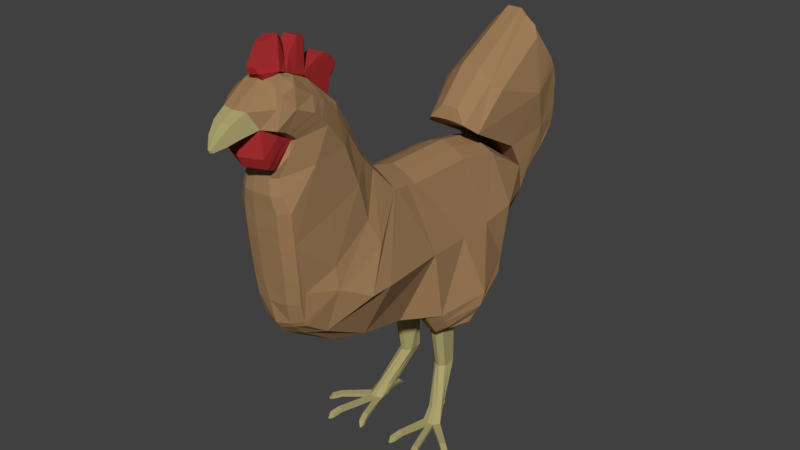 # Source: chicken_model_brown_FIXED.blend  (saved by Blender 2.79.0; exported with 4.5.12 LTS)
import bpy
from mathutils import Matrix  # noqa: F401  (used for matrix-valued properties, if any)

bpy.ops.wm.read_factory_settings(use_empty=True)
scene = bpy.context.scene
scene.name = 'Scene'

# ---- collections
col_collection_1 = bpy.data.collections.new('Collection 1'); scene.collection.children.link(col_collection_1)

# ---- materials (node trees are filled in below, after node groups)
mat_material_001 = bpy.data.materials.new('Material.001')
mat_material_001.alpha_threshold = 0.0
mat_material_001.use_transparent_shadow = False
mat_material_001.diffuse_color = (0.3428, 0.2032, 0.0975, 1.0)
mat_material_001.roughness = 0.5
mat_beak_and_legs = bpy.data.materials.new('beak and legs')
mat_beak_and_legs.alpha_threshold = 0.0
mat_beak_and_legs.use_transparent_shadow = False
mat_beak_and_legs.diffuse_color = (0.4116, 0.3663, 0.1611, 1.0)
mat_beak_and_legs.roughness = 0.5
mat_red_001 = bpy.data.materials.new('red.001')
mat_red_001.alpha_threshold = 0.0
mat_red_001.use_transparent_shadow = False
mat_red_001.diffuse_color = (0.3763, 0.02719, 0.02811, 1.0)
mat_red_001.roughness = 0.5

# ---- material node trees

# ---- world
world_world = bpy.data.worlds.new('World'); scene.world = world_world
world_world.color = (0.05088, 0.05088, 0.05088)
world_world.use_sun_shadow = False
world_world.sun_shadow_jitter_overblur = 0.0
world_world.cycles.sampling_method = 'MANUAL'

# ---- meshes
me_plane = bpy.data.meshes.new('Plane')
me_plane.from_pydata([(-2.992, -3.609, 1.764), (-2.609, -1.797, 1.625), (2.209, -10.62, 0.02192), (-2.608, 2.465, 1.628), (-2.151, 4.888, 1.786), (-4.227, -10.74, 1.574), (-2.751, -2.378, 1.634), (5.496, -1.455, 1.502), (-4.192, 2.988, 1.109), (-0.4643, 7.611, 1.824), (-6.197, 5.161, 1.297), (-7.581, 9.999, -0.05092), (-6.38, 10.67, 1.459), (-3.338, 11.39, 0.7664), (-3.338, 11.42, -0.05093), (-1.234, 10.24, 1.485), (0.4461, 8.662, 1.342), (-0.3875, 9.485, 1.434), (-0.3875, 9.659, 0.754), (0.4461, 8.835, 0.7305), (-2.094, 10.92, 1.483), (-2.094, 11.09, 0.7599), (-1.234, 10.41, 0.7616), (-3.338, 11.22, 1.479), (-4.966, 11.15, 1.472), (-4.966, 11.32, 0.7745), (-7.581, 9.801, 1.374), (-7.581, 9.975, 0.7412), (-6.38, 10.85, 0.7721), (-8.419, 9.432, 0.705), (-8.656, 9.325, 0.705), (-8.419, 9.363, 0.9951), (-6.38, 10.78, 1.115), (-7.581, 9.907, 1.059), (-6.98, 10.41, 0.7642), (-6.98, 10.24, 1.434), (-1.664, 10.2, 1.872), (-8.656, 9.349, 0.4155), (-6.98, 10.44, 0.429), (-4.152, 11.38, 0.4267), (-4.152, 10.8, 1.871), (1.11, 7.935, 1.748), (-4.975, 3.198, -0.5541), (-6.837, 5.115, -0.6467), (-9.278, 9.135, -0.5173), (-8.181, 9.47, 1.006), (-2.992, -3.609, -1.869), (1.355, -6.784, -3.123), (-2.609, -1.792, -1.675), (1.315, 1.007, -2.906), (-2.608, 2.465, -1.677), (-2.151, 4.888, -1.844), (1.168, 3.098, -2.906), (1.11, 7.935, -1.85), (0.5825, -8.062, -2.69), (3.033, -8.688, -1.695), (-6.298, -9.287, -1.94), (-2.935, -3.311, -1.827), (1.326, -5.478, -3.158), (1.315, -1.504, -2.906), (-2.751, -2.372, -1.692), (5.294, -1.012, -2.69), (0.8702, 5.301, -2.906), (2.351, 6.882, -1.753), (4.418, -6.014, -1.818), (3.823, 4.612, -2.915), (5.162, -2.971, -1.675), (-0.4623, 7.611, -1.925), (4.768, 1.781, -3.539), (-5.279, -5.624, -1.576), (-3.505, -8.349, -1.947), (-0.6106, -8.132, -2.473), (-4.475, -4.855, -1.488), (0.353, -9.725, -1.98), (2.0, -9.975, -1.498), (-7.076, -6.778, -1.63), (-0.8286, -5.563, -2.632), (-4.364, -6.577, -2.118), (-2.257, -5.965, -2.14), (-6.696, -7.476, -2.118), (-5.913, -10.84, -1.145), (-2.541, -10.62, -1.675), (7.283, 0.4247, -1.697), (7.259, 0.9196, -1.697), (7.221, 1.449, -1.697), (-7.711, -10.04, -1.586), (-8.137, -7.397, -1.6), (-8.082, -8.593, -2.118), (-8.216, -10.7, -1.539), (-8.909, -9.397, -2.118), (-9.049, -8.239, -1.608), (-8.447, -11.24, -1.551), (-9.308, -10.41, -1.824), (-1.966, 6.758, -1.884), (-2.524, 9.321, -2.157), (-0.8043, 9.517, -1.911), (-3.645, 3.625, -1.731), (-4.787, 8.589, -2.385), (-5.74, 5.44, -1.955), (-5.779, 10.57, -1.982), (-7.862, 8.984, -1.761), (-5.779, 11.15, -0.534), (-2.524, 10.7, -1.985), (-8.181, 9.563, -0.5183), (-2.524, 11.28, -0.5035), (-0.8043, 10.1, -0.5016), (0.8629, 8.448, -0.5363), (-5.779, 11.05, 1.123), (-6.98, 9.857, 1.798), (-8.894, 9.218, -0.2278), (0.02931, 8.693, -1.795), (-6.98, 9.857, -1.9), (-5.779, 11.05, -1.225), (-8.181, 9.47, -1.108), (0.02931, 8.693, 1.693), (0.8629, 8.448, 0.4345), (-4.152, 10.8, -1.973), (-1.664, 10.2, -1.974), (-8.894, 9.218, -0.8068), (-2.524, 11.18, -1.222), (-0.8043, 10.1, 0.3998), (1.168, 3.098, 2.804), (-2.524, 11.28, 0.4016), (-4.152, 11.38, -0.5286), (-6.98, 10.44, -0.5308), (-8.656, 9.349, -0.5173), (-0.8043, 10.0, -1.217), (0.8629, 8.355, -1.157), (-8.181, 9.563, 0.4165), (-6.837, 5.115, 0.5448), (0.02931, 9.272, -0.5156), (-1.664, 10.77, -0.496), (-2.524, 10.7, 1.883), (-5.779, 11.15, 0.4321), (0.02931, 9.179, -1.174), (-1.664, 10.68, -1.23), (-7.862, 8.984, 1.659), (-4.152, 11.29, -1.223), (-5.779, 10.57, 1.881), (-6.98, 10.34, -1.202), (-5.74, 5.44, 1.853), (-4.787, 8.589, 2.283), (-2.524, 11.28, -0.05093), (-0.3875, 9.105, -1.859), (-7.581, 9.421, -1.804), (-5.779, 10.95, -1.575), (-8.181, 9.365, -1.404), (-3.655, 3.625, 1.629), (-0.8043, 9.517, 1.809), (-4.966, 10.77, -1.99), (-2.094, 10.54, -1.977), (-2.524, 11.08, -1.584), (-2.524, 9.321, 2.055), (-2.094, 11.11, -0.05093), (-1.973, 6.758, 1.782), (-3.338, 11.42, -0.5141), (-7.581, 9.999, -0.5247), (-8.894, 9.242, -0.5173), (-0.8043, 9.897, -1.566), (0.8629, 8.25, -1.473), (-9.327, -10.38, 1.859), (-4.978, 3.198, 0.4523), (-0.3875, 9.684, -0.5086), (-2.094, 11.11, -0.5005), (-8.447, -11.24, 1.477), (-9.55, -9.001, 1.504), (-1.664, 10.77, -0.05093), (0.4461, 8.281, -1.777), (-6.38, 10.29, -1.952), (-5.779, 11.12, -0.8779), (-8.181, 9.538, -0.8128), (-9.049, -8.239, 1.507), (-8.909, -9.397, 2.016), (-3.338, 10.84, -1.988), (-1.234, 9.856, -1.949), (-8.419, 9.258, -1.388), (-2.524, 11.25, -0.8618), (-8.216, -10.7, 1.489), (1.315, 1.007, 2.804), (-8.082, -8.593, 2.016), (-4.966, 11.35, -0.5335), (-6.38, 10.87, -0.5329), (-8.419, 9.456, -0.5173), (-0.8043, 10.07, -0.8609), (0.8629, 8.424, -0.8458), (-8.137, -7.397, 1.498), (0.4461, 8.86, -0.5194), (-1.234, 10.44, -0.4964), (-7.711, -10.04, 1.485), (-2.541, -10.62, 1.574), (-5.913, -10.84, 1.002), (-6.696, -7.476, 2.016), (-2.257, -5.966, 2.038), (0.02931, 9.073, -1.493), (0.02931, 9.247, -0.8467), (-0.3875, 9.591, -1.199), (0.4461, 8.767, -1.141), (-1.664, 10.58, -1.593), (-1.664, 10.75, -0.8637), (-2.094, 11.02, -1.223), (-1.234, 10.34, -1.228), (-1.234, 10.44, -0.05093), (1.355, -6.784, 3.022), (-9.278, 9.135, 0.4155), (-4.364, -6.577, 2.016), (-0.8285, -5.563, 2.53), (-7.076, -6.778, 1.528), (2.0, -9.975, 1.396), (-3.338, 11.33, -1.224), (-4.966, 11.25, -1.223), (-4.152, 11.18, -1.572), (-4.152, 11.36, -0.8745), (0.353, -9.972, 1.495), (-4.475, -4.855, 1.386), (-0.6106, -8.379, 1.987), (-3.505, -8.349, 1.845), (-6.98, 10.24, -1.536), (-6.98, 10.41, -0.8661), (-7.581, 9.907, -1.161), (-6.38, 10.78, -1.217), (-8.419, 9.363, -1.097), (-8.656, 9.325, -0.8068), (-8.419, 9.432, -0.8069), (-6.38, 10.85, -0.8739), (-7.581, 9.975, -0.843), (-7.581, 9.801, -1.476), (-5.279, -5.624, 1.474), (4.768, 1.781, 3.763), (-0.8043, 10.1, -0.05093), (-4.966, 11.32, -0.8763), (-4.966, 11.15, -1.574), (-3.338, 11.22, -1.581), (5.162, -2.971, 1.574), (3.823, 4.612, 2.818), (4.418, -6.014, 1.717), (-1.234, 10.41, -0.8635), (-2.094, 11.09, -0.8617), (-2.094, 10.92, -1.585), (0.4461, 8.835, -0.8324), (-0.3875, 9.659, -0.8559), (-0.3875, 9.485, -1.535), (2.351, 6.882, 1.651), (0.8702, 5.301, 2.804), (5.294, -1.012, 2.914), (-0.3875, 9.684, -0.05093), (1.315, -1.504, 2.804), (1.326, -5.478, 3.057), (-2.924, -3.331, 1.75), (-6.298, -9.287, 1.838), (0.4461, 8.662, -1.444), (-1.234, 10.24, -1.587), (3.033, -8.688, 1.593), (-3.338, 11.39, -0.8682), (0.5825, -8.348, 2.214), (-6.38, 10.67, -1.561), (-6.197, 5.161, -1.399), (-4.184, 2.988, -1.211), (-2.524, 11.18, 1.12), (-8.894, 9.218, 0.705), (-4.152, 11.36, 0.7726), (-4.152, 11.18, 1.471), (-4.966, 11.25, 1.121), (-3.338, 11.33, 1.122), (-1.234, 10.34, 1.126), (-2.094, 11.02, 1.121), (7.293, 0.2055, -0.994), (5.496, -1.455, -1.278), (-1.664, 10.75, 0.7619), (5.294, -2.53, -0.8631), (-4.227, -10.74, -1.675), (6.305, -0.3673, -2.69), (0.02931, 9.272, -0.05093), (-0.322, -10.4, -1.661), (-5.913, -11.1, -0.7508), (-2.541, -11.03, -1.096), (-0.3024, -10.8, -1.083), (0.4461, 8.86, -0.05093), (-1.664, 10.58, 1.491), (0.4461, 8.767, 1.039), (-0.3875, 9.591, 1.098), (0.02931, 9.247, 0.7448), (0.02931, 9.073, 1.391), (-1.234, 10.44, 0.3946), (7.29, 0.1367, -1.346), (5.388, -1.592, -1.984), (0.4461, 8.86, 0.4176), (5.162, -4.488, -0.8631), (4.418, -7.531, -0.9347), (3.033, -9.558, -0.8728), (-3.384, -10.68, -1.675), (6.801, -0.04355, -2.247), (2.088, -10.38, -0.8945), (-1.453, -10.51, -1.675), (0.8629, 8.448, -0.05093), (-3.642, -3.118, -0.03865), (0.8629, 8.424, 0.7439), (-0.8043, 10.07, 0.759), (-8.419, 9.456, 0.4155), (-6.38, 10.87, 0.4311), (-4.966, 11.35, 0.4317), (-2.524, 11.25, 0.76), (-8.419, 9.258, 1.286), (-1.234, 9.856, 1.847), (-3.338, 10.84, 1.886), (-8.181, 9.538, 0.7109), (4.418, -7.531, 0.8328), (5.162, -4.488, 0.7613), (5.294, -2.53, 0.7613), (2.262, -9.848, -1.503), (-5.07, -10.91, -1.359), (5.812, -0.6906, -2.69), (-5.779, 11.12, 0.776), (-6.38, 10.29, 1.85), (0.4461, 8.281, 1.675), (0.8443, -10.29, -1.555), (-2.094, 11.11, 0.3986), (-0.3875, 9.684, 0.4068), (6.348, -0.9458, -1.984), (0.8629, 8.25, 1.371), (6.837, -0.4838, -1.278), (5.92, -1.132, -1.278), (-0.8043, 9.897, 1.465), (-8.894, 9.242, 0.4155), (0.9008, -10.69, -0.9727), (-3.712, -3.399, -0.05252), (-7.581, 9.999, 0.4228), (-3.43, -2.232, -0.02894), (-4.227, -11.14, -1.096), (-3.338, 11.42, 0.4123), (-2.871, 4.888, -0.02925), (-0.9468, 7.611, -0.05093), (-2.524, 11.08, 1.482), (2.352, -10.23, -0.8792), (-2.094, 10.54, 1.875), (-4.966, 10.77, 1.888), (-8.181, 9.365, 1.302), (-5.779, 10.95, 1.473), (-7.581, 9.421, 1.703), (-0.3875, 9.105, 1.757), (-3.384, -11.09, -1.096), (-1.45, -10.92, -1.096), (-6.98, 10.34, 1.1), (-4.152, 11.29, 1.121), (-1.664, 10.68, 1.128), (0.02931, 9.179, 1.072), (-1.664, 10.77, 0.3941), (0.02931, 9.272, 0.4137), (0.8629, 8.355, 1.055), (-0.8043, 10.0, 1.115), (6.827, -0.6219, -1.984), (5.882, -1.269, -1.984), (-3.285, -1.69, -0.02506), (-5.07, -11.23, -0.8945), (-3.285, 2.465, -0.02438), (-0.322, -10.4, 1.56), (-5.913, -11.17, -0.2538), (-2.541, -11.13, -0.3389), (-0.2973, -10.91, -0.3698), (-4.227, -11.25, -0.3389), (5.388, -1.592, 2.208), (3.033, -9.558, 0.771), (5.294, -2.377, -0.05093), (5.162, -4.336, -0.05093), (-3.384, -10.68, 1.574), (2.088, -10.38, 0.7926), (-1.453, -10.51, 1.574), (-5.913, -11.1, 0.6078), (-2.541, -11.03, 0.9945), (4.418, -7.378, -0.05093), (3.033, -10.05, -0.05093), (2.633, -10.35, 0.05666), (2.262, -9.848, 1.401), (-5.07, -10.91, 1.233), (0.8443, -10.29, 1.453), (0.9219, -10.8, -0.1449), (-1.449, -11.02, -0.3389), (-0.3024, -10.8, 0.9809), (-4.227, -11.14, 0.9945), (-3.384, -11.19, -0.3389), (-5.07, -11.31, -0.2918), (-3.384, -11.09, 0.9945), (-1.45, -10.92, 0.9945), (0.9008, -10.69, 0.8709), (-5.07, -11.23, 0.7691), (2.352, -10.23, 0.7774), (-8.181, 9.563, -0.05092), (-6.98, 10.44, -0.05093), (-6.38, 10.87, -0.05093), (-5.779, 11.15, -0.05093), (-4.966, 11.35, -0.05093), (-4.152, 11.38, -0.05093), (-8.419, 9.456, -0.05092), (-8.656, 9.349, -0.05092), (-8.894, 9.242, -0.05092), (-9.278, 9.135, -0.05092), (-6.837, 5.115, -0.05093), (-4.989, 3.198, -0.05093), (-4.294, 2.988, -0.05093), (-3.849, 3.625, -0.05093), (-2.153, 6.758, -0.05093), (-4.419, -4.042, -0.05093), (-5.327, -5.007, -0.05093), (-5.189, -5.078, 0.9261), (-4.14, -4.106, 0.8699), (-4.268, 2.988, 0.5291), (-2.524, 11.28, 0.1754), (-3.366, -3.183, 0.8556), (-3.436, -3.461, 0.8558), (-3.168, -2.274, 0.8025), (-2.595, 4.888, 0.8781), (-0.7416, 7.611, 0.8863), (-3.024, -1.722, 0.8001), (-3.024, 2.465, 0.8017), (0.8629, 8.448, 0.1918), (0.4461, 8.86, 0.1833), (0.02931, 9.272, 0.1814), (-0.3875, 9.684, 0.1779), (-0.8043, 10.1, 0.1744), (-1.234, 10.44, 0.1718), (-1.664, 10.77, 0.1716), (-2.094, 11.11, 0.1739), (-3.338, 11.42, 0.1807), (-7.581, 9.999, 0.186), (-8.181, 9.563, 0.1828), (-6.98, 10.44, 0.189), (-6.38, 10.87, 0.1901), (-5.779, 11.15, 0.1906), (-4.966, 11.35, 0.1904), (-4.152, 11.38, 0.1879), (-8.419, 9.456, 0.1823), (-8.656, 9.349, 0.1823), (-8.894, 9.242, 0.1823), (-9.278, 9.135, 0.1823), (-6.837, 5.115, 0.2469), (-4.987, 3.198, 0.2007), (-3.796, 3.625, 0.7892), (-2.102, 6.758, 0.8654), (-3.024, 2.465, -0.8505), (-3.024, -1.718, -0.8502), (-0.7396, 7.611, -0.9882), (-2.595, 4.888, -0.9366), (-3.168, -2.27, -0.8604), (-3.436, -3.461, -0.9609), (-2.097, 6.758, -0.9673), (-3.789, 3.625, -0.8911), (-4.986, 3.198, -0.3025), (-6.837, 5.115, -0.3488), (-9.278, 9.135, -0.2841), (-8.894, 9.242, -0.2841), (-8.656, 9.349, -0.2841), (-8.419, 9.456, -0.2841), (-4.152, 11.38, -0.2897), (-4.966, 11.35, -0.2922), (-5.779, 11.15, -0.2925), (-6.38, 10.87, -0.2919), (-6.98, 10.44, -0.2909), (-8.181, 9.563, -0.2846), (-7.581, 9.999, -0.2878), (-3.338, 11.42, -0.2825), (-2.094, 11.11, -0.2757), (-1.664, 10.77, -0.2734), (-1.234, 10.44, -0.2737), (-0.8043, 10.1, -0.2763), (-0.3875, 9.684, -0.2798), (0.02931, 9.272, -0.2832), (0.4461, 8.86, -0.2852), (0.8629, 8.448, -0.2936), (-3.372, -3.172, -0.9329), (-2.524, 11.28, -0.2772), (-4.263, 2.988, -0.631), (-4.14, -4.106, -0.9718), (-5.189, -5.078, -1.028), (5.505, 3.475, -2.803), (4.072, 4.612, -0.2128), (4.664, 4.043, -2.859), (3.962, 4.755, 1.744), (6.346, 2.906, -2.539), (3.962, 4.765, -1.911), (7.221, 1.553, -1.37), (5.505, 3.684, -2.089), (6.346, 3.115, -2.061), (4.664, 4.252, -2.117), (7.221, 1.449, -0.9574), (5.505, 3.475, -1.233), (6.346, 2.906, -1.219), (1.359, 7.935, -0.05093), (2.6, 7.377, -0.05093), (1.001, 8.074, -1.684), (0.9892, 8.089, 1.564), (1.248, 7.935, 0.8484), (2.49, 7.168, 0.8759), (1.248, 7.935, -0.9502), (2.49, 7.168, -0.9777), (-7.334, -6.117, -0.0476), (-8.609, -7.061, -0.0476), (-10.09, -8.515, -0.0436), (-10.52, -9.554, -0.0436), (-8.559, -7.09, 1.117), (-10.04, -8.649, 0.8825), (-10.47, -9.558, 0.881), (-6.958, -6.155, 1.14), (-6.958, -6.155, -1.244), (-8.559, -7.09, -1.221), (-10.04, -8.528, -0.9767), (-10.47, -9.558, -0.9752), (-10.01, -10.83, 1.501), (-9.401, -11.08, 1.37), (-10.22, -10.05, 1.474), (-6.972, -10.39, 1.278), (-9.428, -11.12, -1.666), (-6.966, -10.38, -1.405), (-9.55, -9.001, -1.606), (-9.767, -10.82, -1.533), (-9.943, -10.05, -1.582), (-6.297, -11.26, -0.06272), (-6.346, -10.97, -1.143), (-9.42, -12.21, 0.6319), (-9.412, -12.32, -0.07686), (-9.42, -12.21, -0.7906), (-10.32, -10.73, 0.9504), (-10.51, -10.74, 0.02656), (-10.32, -10.73, -0.9057), (-10.46, -10.0, 0.881), (-10.67, -10.0, -0.0436), (-10.46, -10.0, -0.9752), (-7.556, -10.07, 1.098), (-7.538, -10.5, -0.0476), (-7.556, -10.07, -1.203), (-8.111, -10.76, 1.131), (-8.111, -10.76, -1.17), (-8.525, -11.73, 0.9005), (-8.525, -11.73, -0.9831), (-6.35, -10.98, 1.009), (-7.963, -10.37, -1.563), (-8.495, -8.995, -2.118), (-9.299, -8.62, 1.505), (-8.495, -8.995, 2.016), (-7.963, -10.37, 1.487), (-10.3, -9.095, -0.0436), (-10.25, -9.103, 0.8817), (-10.25, -9.103, -0.9759), (-9.299, -8.62, -1.607), (-7.834, -10.41, -1.186), (-7.834, -10.41, 1.115), (-8.365, -7.608, -1.602), (-8.593, -7.818, -1.604), (-8.821, -8.028, -1.606), (-8.365, -7.608, 1.5), (-8.593, -7.818, 1.502), (-8.821, -8.028, 1.504), (-8.979, -7.455, -0.0466), (-9.349, -7.848, -0.0456), (-9.718, -8.242, -0.0446), (-8.929, -7.48, 1.059), (-9.299, -7.869, 0.9998), (-9.669, -8.259, 0.9411), (-8.929, -7.48, -1.16), (-9.299, -7.869, -1.099), (-9.669, -8.259, -1.038), (7.224, 1.518, -0.6423), (7.262, 0.9884, -0.2474), (7.286, 0.4935, -0.6423), (6.349, 2.975, -0.9037), (5.508, 3.544, -0.9177), (4.664, 4.043, -1.247), (4.667, 4.112, -0.9318), (6.83, -0.1958, -0.9265), (6.367, -0.8077, -1.278), (6.36, -0.5197, -0.9265), (5.913, -0.8436, -0.9265), (5.489, -1.167, -0.9265), (5.496, -1.455, -0.8286), (5.496, -1.455, 0.6314), (6.469, 2.182, -0.3127), (6.589, 1.39, -0.07087), (6.71, 0.597, -0.3241), (5.721, 2.528, -0.3232), (5.934, 1.512, -0.07789), (6.147, 0.4962, -0.3276), (4.978, 2.873, -0.3338), (5.29, 1.634, -0.0849), (5.601, 0.3954, -0.3312), (4.242, 3.219, -0.3232), (4.658, 1.757, -0.09192), (5.073, 0.2946, -0.3347), (6.549, 1.165, -2.999), (5.977, 1.363, -3.219), (5.492, 1.531, -3.46), (7.283, 0.4247, 1.921), (7.259, 0.9196, 1.921), (7.221, 1.449, 1.921), (7.293, 0.2055, 1.217), (6.305, -0.3673, 2.914), (7.29, 0.1367, 1.569), (6.801, -0.04355, 2.471), (5.812, -0.6906, 2.914), (6.348, -0.9458, 2.208), (6.837, -0.4838, 1.502), (5.92, -1.132, 1.502), (6.827, -0.6219, 2.208), (5.882, -1.269, 2.208), (5.505, 3.475, 3.026), (4.664, 4.043, 3.082), (6.346, 2.906, 2.762), (7.221, 1.553, 1.593), (5.505, 3.684, 2.313), (6.346, 3.115, 2.285), (4.664, 4.252, 2.341), (7.221, 1.449, 1.181), (5.505, 3.475, 1.456), (6.346, 2.906, 1.442), (7.224, 1.518, 0.8658), (7.262, 0.9884, 0.4709), (7.286, 0.4935, 0.8658), (6.349, 2.975, 1.127), (5.508, 3.544, 1.141), (4.664, 4.043, 1.47), (4.667, 4.112, 1.155), (6.83, -0.1958, 1.15), (6.367, -0.8077, 1.502), (6.36, -0.5197, 1.15), (5.913, -0.8436, 1.15), (5.489, -1.167, 1.15), (6.469, 2.182, 0.5362), (6.589, 1.39, 0.2943), (6.71, 0.597, 0.5476), (5.721, 2.528, 0.5467), (5.934, 1.512, 0.3014), (6.147, 0.4962, 0.5511), (4.978, 2.873, 0.5572), (5.29, 1.634, 0.3084), (5.601, 0.3954, 0.5546), (4.242, 3.219, 0.5467), (4.658, 1.757, 0.3154), (5.073, 0.2946, 0.5581), (6.549, 1.165, 3.222), (5.977, 1.363, 3.443), (5.492, 1.531, 3.684), (-7.453, -10.16, 1.412), (7.283, 0.4247, -1.697), (7.259, 0.9196, -1.697), (7.221, 1.449, -1.697), (-8.894, 9.218, -0.2278), (7.293, 0.2055, -0.994), (7.29, 0.1367, -1.346), (7.221, 1.553, -1.37), (7.221, 1.449, -0.9574), (-9.42, -12.21, 0.6319), (-9.412, -12.32, -0.07686), (-9.42, -12.21, -0.7906), (-8.525, -11.73, 0.9005), (-8.224, -12.1, -0.03755), (-8.525, -11.73, -0.9831), (-9.039, -12.98, 0.4826), (-9.033, -13.07, -0.07109), (-9.039, -12.98, -0.6287), (-8.34, -12.61, 0.6925), (-8.334, -12.89, -0.04038), (-8.34, -12.61, -0.7791), (-8.531, -13.52, 0.2929), (-8.528, -13.58, -0.06483), (-8.531, -13.52, -0.4251), (-8.08, -13.28, 0.4285), (-8.076, -13.47, -0.045), (-8.08, -13.28, -0.5222), (-7.996, -13.86, 0.04114), (-7.995, -13.88, -0.05746), (-7.996, -13.86, -0.1568), (-7.872, -13.79, 0.07851), (-7.871, -13.85, -0.05199), (-7.872, -13.79, -0.1835), (12.79, -0.2628, -2.217), (12.76, -0.1695, -2.03), (12.83, -1.157, -1.913), (12.83, -1.12, -2.269), (12.76, -0.168, -1.885), (12.76, -0.1874, -1.722), (10.04, 0.8546, -1.574), (10.03, 1.234, -1.574), (10.05, 0.634, -1.305), (9.997, 1.64, -1.574), (9.997, 1.719, -1.324), (9.999, 1.772, -1.031), (10.05, 0.6867, -1.036), (7.224, 1.518, -0.6423), (7.262, 0.9884, -0.2474), (7.286, 0.4935, -0.6423), (12.76, -0.2722, -1.595), (12.79, -0.4361, -1.483), (10.05, 0.9073, -0.7661), (10.03, 1.286, -0.7661), (9.999, 1.692, -0.7661), (12.83, -3.34, -2.581), (12.83, -3.303, -2.938), (12.99, -3.875, -2.745), (12.99, -3.838, -3.101), (13.05, -1.157, -1.913), (13.04, -1.12, -2.269), (13.05, -3.34, -2.581), (13.04, -3.303, -2.938), (13.21, -3.875, -2.745), (13.21, -3.838, -3.101), (13.26, -4.078, -2.95), (13.26, -4.069, -3.034), (13.31, -4.078, -2.95), (13.31, -4.069, -3.034), (12.83, -2.197, -3.601), (12.82, -1.967, -3.875), (12.99, -2.549, -4.036), (12.99, -2.318, -4.31), (13.04, -2.197, -3.601), (13.04, -1.967, -3.875), (13.21, -2.549, -4.036), (13.21, -2.318, -4.31), (13.26, -2.602, -4.319), (13.26, -2.548, -4.384), (13.31, -2.602, -4.319), (13.31, -2.548, -4.384), (12.82, -0.7414, -2.521), (13.04, -0.8901, -2.542), (12.83, -2.795, -1.412), (12.83, -2.758, -1.056), (12.99, -3.33, -1.249), (12.99, -3.293, -0.8926), (13.05, -2.795, -1.412), (13.04, -2.758, -1.056), (13.21, -3.33, -1.249), (13.21, -3.293, -0.8926), (13.26, -3.533, -1.044), (13.26, -3.524, -0.9603), (13.31, -3.533, -1.044), (13.31, -3.524, -0.9603), (12.82, -0.9844, -1.492), (13.05, -1.119, -1.558), (12.15, -0.3022, -2.238), (12.33, 0.1645, -2.019), (12.13, 0.04319, -2.132), (12.16, -0.5783, -2.054), (12.33, 0.1666, -1.816), (12.34, 0.1394, -1.589), (12.16, -0.6054, -1.794), (12.15, -0.4796, -1.487), (12.14, -0.1342, -1.381), (12.34, 0.02107, -1.412), (12.65, 0.588, -1.741), (12.65, 0.5888, -1.664), (12.66, 0.5785, -1.578), (12.43, 0.7648, -1.735), (12.66, 0.5336, -1.511), (12.43, 0.7659, -1.628), (12.43, 0.7515, -1.507), (12.43, 0.6889, -1.414), (12.67, 0.8444, -1.613), (12.67, 0.8448, -1.578), (12.67, 0.84, -1.537), (12.57, 0.9268, -1.611), (12.67, 0.819, -1.506), (12.57, 0.9274, -1.561), (12.57, 0.9207, -1.505), (12.57, 0.8914, -1.461), (12.75, 1.001, -1.539), (12.75, 1.001, -1.526), (12.75, 0.9994, -1.512), (12.72, 1.031, -1.538), (12.75, 0.9919, -1.501), (12.72, 1.031, -1.52), (12.72, 1.028, -1.5), (12.72, 1.018, -1.484), (7.283, 0.4247, 1.921), (7.259, 0.9196, 1.921), (7.221, 1.449, 1.921), (7.293, 0.2055, 1.217), (7.29, 0.1367, 1.569), (7.221, 1.553, 1.593), (7.221, 1.449, 1.181), (12.79, -0.2628, 2.441), (12.76, -0.1695, 2.253), (12.83, -1.157, 2.136), (12.83, -1.12, 2.493), (12.76, -0.168, 2.108), (12.76, -0.1874, 1.945), (10.04, 0.8546, 1.798), (10.03, 1.234, 1.798), (10.05, 0.634, 1.528), (9.997, 1.64, 1.798), (9.997, 1.719, 1.547), (9.999, 1.772, 1.254), (10.05, 0.6867, 1.259), (7.224, 1.518, 0.8658), (7.262, 0.9884, 0.4709), (7.286, 0.4935, 0.8658), (12.76, -0.2722, 1.818), (12.79, -0.4361, 1.707), (12.82, -0.9844, 1.716), (10.05, 0.9073, 0.9896), (10.03, 1.286, 0.9896), (9.999, 1.692, 0.9896), (12.83, -3.34, 2.805), (12.83, -3.303, 3.161), (12.99, -3.875, 2.968), (12.99, -3.838, 3.325), (13.05, -1.157, 2.136), (13.04, -1.12, 2.493), (13.05, -3.34, 2.805), (13.04, -3.303, 3.161), (13.21, -3.875, 2.968), (13.21, -3.838, 3.325), (13.26, -4.078, 3.174), (13.26, -4.069, 3.257), (13.31, -4.078, 3.174), (13.31, -4.069, 3.257), (12.83, -2.197, 3.824), (12.82, -1.967, 4.099), (12.99, -2.549, 4.259), (12.99, -2.318, 4.534), (13.04, -2.197, 3.824), (13.04, -1.967, 4.099), (13.21, -2.549, 4.259), (13.21, -2.318, 4.534), (13.26, -2.602, 4.543), (13.26, -2.548, 4.607), (13.31, -2.602, 4.543), (13.31, -2.548, 4.607), (12.82, -0.7414, 2.745), (13.04, -0.8901, 2.765), (12.83, -2.795, 1.636), (12.83, -2.758, 1.28), (12.99, -3.33, 1.472), (12.99, -3.293, 1.116), (13.05, -2.795, 1.636), (13.04, -2.758, 1.28), (13.21, -3.33, 1.472), (13.21, -3.293, 1.116), (13.26, -3.533, 1.267), (13.26, -3.524, 1.184), (13.31, -3.533, 1.267), (13.31, -3.524, 1.184), (13.05, -1.119, 1.782), (12.15, -0.3022, 2.462), (12.33, 0.1645, 2.242), (12.13, 0.04319, 2.356), (12.16, -0.5783, 2.278), (12.33, 0.1666, 2.039), (12.34, 0.1394, 1.812), (12.16, -0.6054, 2.018), (12.15, -0.4796, 1.711), (12.14, -0.1342, 1.605), (12.34, 0.02107, 1.635), (12.65, 0.588, 1.964), (12.65, 0.5888, 1.888), (12.66, 0.5785, 1.801), (12.43, 0.7648, 1.959), (12.66, 0.5336, 1.734), (12.43, 0.7659, 1.851), (12.43, 0.7515, 1.731), (12.43, 0.6889, 1.637), (12.67, 0.8444, 1.837), (12.67, 0.8448, 1.801), (12.67, 0.84, 1.761), (12.57, 0.9268, 1.834), (12.67, 0.819, 1.73), (12.57, 0.9274, 1.784), (12.57, 0.9207, 1.728), (12.57, 0.8914, 1.684), (12.75, 1.001, 1.762), (12.75, 1.001, 1.75), (12.75, 0.9994, 1.735), (12.72, 1.031, 1.761), (12.75, 0.9919, 1.724), (12.72, 1.031, 1.744), (12.72, 1.028, 1.723), (12.72, 1.018, 1.708), (-8.894, 9.218, -0.2278), (-8.609, -7.061, 0.5159), (-10.09, -8.515, 0.5199), (-10.52, -9.554, 0.5199), (-8.559, -7.09, -0.6578), (-10.04, -8.528, -0.4132), (-10.47, -9.558, -0.4117), (-6.297, -11.26, -0.06272), (-6.346, -10.97, -1.143), (-10.28, -10.74, 0.2747), (-10.32, -10.73, -0.3422), (-10.67, -10.0, 0.5199), (-10.46, -10.0, -0.4117), (-7.556, -10.07, 1.098), (-7.538, -10.5, -0.0476), (-7.556, -10.07, -1.203), (-8.111, -10.76, 1.131), (-8.099, -11.2, -0.01446), (-8.111, -10.76, -1.17), (-8.525, -11.73, 0.9005), (-8.224, -12.1, -0.03755), (-8.525, -11.73, -0.9831), (-6.35, -10.98, 1.009), (-6.677, -11.66, 1.191), (-6.664, -12.1, 0.0448), (-6.876, -11.66, -1.11), (-7.228, -11.88, 1.172), (-7.219, -12.33, 0.02631), (-7.228, -11.88, -1.129), (-11.01, -11.04, 0.01536), (-10.91, -11.04, -0.4961), (-12.03, -10.31, 0.01576), (-11.89, -10.31, -0.6362), (-11.86, -9.275, -0.4864), (-11.88, -9.273, -0.04258), (-12.29, -9.72, 0.2013), (-12.08, -9.72, -0.7303), (-11.21, -8.127, -0.3649), (-11.24, -8.119, 0.2232), (-11.92, -8.664, -0.4765), (-11.97, -8.66, 0.3362), (-9.382, -6.336, -0.4631), (-9.406, -6.322, 0.1196), (-10.64, -7.445, -0.514), (-10.69, -7.432, 0.4191), (-10.61, -11.01, -0.4192), (-10.76, -11.02, 0.3027), (-10.3, -9.095, 0.5199), (-10.25, -9.103, -0.4124), (-7.834, -10.41, -1.186), (-7.834, -10.41, 1.115), (-6.514, -11.32, 1.1), (-6.611, -11.32, -1.127), (-6.481, -11.68, -0.008959), (-11.87, -8.26, 0.3362), (-11.83, -8.267, -0.4772), (-10.32, -8.412, -0.406), (-11.12, -9.308, -0.5245), (-11.17, -9.304, 0.3492), (-10.37, -8.4, 0.4691), (-10.61, -8.951, 0.4691), (-10.56, -8.96, -0.4053), (-10.92, -9.466, -0.4359), (-10.96, -9.463, 0.3374), (-8.808, -6.94, 0.4939), (-8.758, -6.969, -0.6798), (-10.24, -8.386, -0.4352), (-10.29, -8.372, 0.4979), (-8.979, -7.455, 0.5169), (-9.349, -7.848, 0.5179), (-9.718, -8.242, 0.5189), (-8.929, -7.48, -0.5966), (-9.299, -7.869, -0.5355), (-9.669, -8.259, -0.4743), (-10.05, -6.251, 0.4161), (-10.61, -6.645, 0.4171), (-10.78, -7.038, 0.4181), (-9.996, -6.276, -0.6974), (-10.56, -6.666, -0.6363), (-10.74, -7.056, -0.5751), (-9.917, -7.979, 0.4969), (-9.548, -7.585, 0.4959), (-9.178, -7.192, 0.4949), (-9.128, -7.217, -0.6187), (-9.498, -7.606, -0.5575), (-9.868, -7.996, -0.4964), (-9.143, -6.734, 0.1189), (-10.44, -7.915, -0.4746), (-9.122, -6.746, -0.3836), (-10.49, -7.902, 0.4585), (-9.611, -6.721, 0.4555), (-10.08, -7.115, 0.4565), (-10.35, -7.509, 0.4575), (-10.3, -7.526, -0.5357), (-10.03, -7.136, -0.5969), (-9.562, -6.747, -0.6581)], [], [(370, 384, 364, 2), (379, 383, 366, 355), (358, 377, 383, 379), (377, 5, 372, 383), (376, 382, 373, 354), (357, 374, 382, 376), (374, 2, 364, 382), (367, 381, 365, 189), (356, 375, 381, 367), (332, 291, 74, 308), (375, 357, 376, 381), (378, 380, 377, 358), (356, 367, 380, 378), (367, 189, 363, 380), (60, 48, 49, 59), (48, 50, 49), (50, 51, 52, 49), (47, 54, 76, 46), (47, 55, 54), (46, 57, 58, 47), (57, 60, 59, 58), (49, 61, 59), (58, 64, 55, 47), (59, 66, 64, 58), (59, 61, 66), (49, 52, 68, 61), (52, 62, 65, 68), (62, 63, 65), (62, 53, 63), (52, 51, 62), (62, 51, 67, 53), (78, 77, 69, 72), (76, 78, 72, 46), (55, 308, 74, 73, 54), (54, 73, 71), (71, 73, 81, 70), (54, 71, 78, 76), (71, 70, 77, 78), (77, 79, 75, 69), (70, 56, 79, 77), (70, 81, 289, 269, 309, 80, 56), (68, 587, 310, 61), (65, 474, 587, 68), (56, 85, 87, 79), (79, 87, 86, 75), (56, 510, 85), (533, 88, 89, 534), (534, 541, 90, 87), (87, 90, 546, 545, 544, 86), (88, 91, 92, 89), (89, 92, 511), (73, 74, 314, 272, 292, 81), (67, 94, 95, 143, 110, 167, 53), (67, 93, 94), (93, 96, 97, 94), (96, 98, 97), (98, 100, 144, 111, 168, 99, 97), (98, 255, 118, 175, 100), (256, 42, 43, 255), (97, 99, 149, 116, 173, 102, 94), (94, 102, 150, 117, 174, 95), (44, 157, 118), (254, 145, 99, 168), (38, 34, 28, 298), (252, 155, 104, 176), (34, 341, 32, 28), (242, 241, 41), (250, 158, 95, 174), (249, 159, 487, 53, 167), (31, 335, 45), (301, 335, 31), (301, 136, 335), (30, 29, 37), (31, 29, 30), (31, 45, 29), (297, 304, 128), (29, 304, 297), (240, 193, 110, 143), (239, 194, 134, 195), (238, 184, 127, 196), (237, 197, 117, 150), (236, 198, 135, 199), (235, 183, 126, 200), (242, 233, 241), (121, 227, 233, 242), (178, 243, 227, 121), (29, 45, 304), (37, 29, 297), (258, 31, 30), (231, 208, 119, 151), (230, 209, 137, 210), (229, 180, 123, 211), (258, 301, 31), (28, 32, 107, 311), (27, 33, 341, 34), (225, 216, 111, 144), (224, 217, 139, 218), (223, 169, 112, 219), (118, 220, 175), (118, 221, 220), (125, 182, 222), (222, 170, 113), (222, 182, 170), (182, 103, 170), (220, 222, 113), (220, 221, 222), (221, 125, 222), (175, 146, 100), (175, 220, 146), (220, 113, 146), (217, 223, 219, 139), (124, 181, 223, 217), (181, 101, 169, 223), (170, 224, 218, 113), (103, 156, 224, 170), (156, 124, 217, 224), (146, 225, 144, 100), (113, 218, 225, 146), (218, 139, 216, 225), (26, 337, 108, 35), (25, 259, 39, 299), (24, 260, 342, 261), (23, 331, 257, 262), (22, 263, 348, 296), (21, 264, 343, 267), (20, 333, 36, 277), (19, 278, 347, 295), (18, 279, 344, 280), (209, 229, 211, 137), (112, 169, 229, 209), (169, 101, 180, 229), (149, 230, 210, 116), (99, 145, 230, 149), (145, 112, 209, 230), (173, 231, 151, 102), (116, 210, 231, 173), (210, 137, 208, 231), (17, 338, 114, 281), (16, 313, 41, 488, 318), (15, 302, 148, 321), (13, 300, 122, 328), (12, 312, 138, 336), (203, 258, 322), (152, 148, 302, 36, 333, 132), (141, 152, 132, 303, 40, 334, 138), (8, 10, 129, 161), (384, 371, 207, 364), (245, 232, 243), (245, 246, 234, 232), (246, 202, 251, 234), (178, 245, 243), (247, 246, 245, 6), (0, 202, 246, 247), (202, 253, 251), (202, 0, 205, 253), (198, 235, 200, 135), (131, 187, 235, 198), (187, 105, 183, 235), (176, 236, 199, 119), (104, 163, 236, 176), (163, 131, 198, 236), (151, 237, 150, 102), (119, 199, 237, 151), (199, 135, 197, 237), (194, 238, 196, 134), (130, 186, 238, 194), (186, 106, 184, 238), (183, 239, 195, 126), (105, 162, 239, 183), (162, 130, 194, 239), (158, 240, 143, 95), (126, 195, 240, 158), (195, 134, 193, 240), (140, 136, 301, 258, 10), (140, 141, 138, 312, 108, 337, 136), (147, 141, 140), (154, 152, 141, 147), (9, 152, 154), (9, 41, 313, 114, 338, 148, 152), (212, 189, 365, 354, 373, 207), (172, 165, 160), (177, 172, 160, 164), (179, 185, 547, 548, 549, 171), (536, 179, 171, 535), (537, 536, 172, 177), (248, 508, 190), (191, 206, 185, 179), (248, 191, 179, 188), (215, 248, 190, 372, 5, 363, 189), (215, 204, 191, 248), (204, 226, 206, 191), (214, 192, 204, 215), (253, 205, 192, 214), (214, 215, 189, 212), (193, 249, 167, 110), (134, 196, 249, 193), (196, 127, 159, 249), (197, 250, 174, 117), (135, 200, 250, 197), (200, 126, 158, 250), (3, 178, 121, 4), (1, 178, 3), (6, 245, 178, 1), (253, 214, 212), (251, 253, 212, 207, 371), (205, 0, 213, 192), (208, 252, 176, 119), (137, 211, 252, 208), (211, 123, 155, 252), (192, 213, 226, 204), (242, 41, 9, 4), (121, 242, 4), (216, 254, 168, 111), (139, 219, 254, 216), (219, 112, 145, 254), (118, 157, 221), (157, 125, 221), (96, 256, 255, 98), (255, 43, 44, 118), (304, 45, 33, 27), (438, 437, 50, 48), (410, 9, 154, 436), (380, 363, 5, 377), (298, 28, 311, 133), (440, 439, 67, 51), (437, 440, 51, 50), (441, 438, 48, 60), (467, 441, 60, 57), (442, 467, 57, 46), (470, 442, 46, 72), (471, 470, 72, 69), (381, 376, 354, 365), (352, 273, 80, 309), (323, 314, 74, 291), (350, 284, 61, 310), (288, 287, 368, 369), (332, 288, 369, 370), (286, 66, 61, 268), (305, 306, 232, 234), (360, 305, 234, 251), (349, 317, 270, 290), (382, 364, 207, 373), (383, 372, 190, 366), (10, 258, 203, 129), (340, 292, 272, 275), (339, 327, 269, 289), (147, 140, 10, 8), (322, 30, 37), (258, 30, 322), (32, 12, 336, 107), (341, 35, 12, 32), (35, 108, 312, 12), (259, 13, 328, 39), (342, 262, 13, 259), (262, 257, 300, 13), (263, 15, 321, 348), (343, 277, 15, 263), (277, 36, 302, 15), (278, 16, 318, 347), (344, 281, 16, 278), (281, 114, 313, 16), (279, 17, 281, 344), (348, 321, 17, 279), (321, 148, 338, 17), (316, 18, 280, 346), (120, 296, 18, 316), (296, 348, 279, 18), (285, 19, 295, 115), (346, 280, 19, 285), (274, 339, 289, 81), (450, 391, 385, 456), (449, 392, 391, 450), (448, 393, 392, 449), (447, 394, 393, 448), (274, 81, 292, 340), (280, 344, 278, 19), (264, 20, 277, 343), (257, 331, 20, 264), (331, 132, 333, 20), (315, 21, 267, 345), (122, 300, 21, 315), (300, 257, 264, 21), (282, 22, 296, 120), (345, 267, 22, 282), (267, 343, 263, 22), (260, 23, 262, 342), (40, 303, 23, 260), (303, 132, 331, 23), (336, 24, 261, 107), (138, 334, 24, 336), (334, 40, 260, 24), (311, 25, 299, 133), (107, 261, 25, 311), (261, 342, 259, 25), (33, 26, 35, 341), (45, 335, 26, 33), (335, 136, 337, 26), (325, 27, 34, 38), (128, 304, 27, 325), (283, 349, 290, 82), (265, 319, 349, 283), (319, 567, 317, 349), (317, 350, 310, 270), (567, 320, 350, 317), (320, 266, 284, 350), (446, 395, 394, 447), (445, 396, 395, 446), (275, 272, 314, 323), (327, 352, 309, 269), (404, 434, 396, 397), (443, 399, 398, 444), (444, 398, 397, 469), (379, 355, 273, 352), (358, 379, 352, 327), (378, 358, 327, 339), (356, 378, 339, 274), (375, 356, 274, 340), (357, 375, 340, 275), (374, 357, 275, 323), (2, 374, 323, 291), (332, 370, 2, 291), (414, 285, 115, 413), (415, 346, 285, 414), (416, 316, 346, 415), (417, 120, 316, 416), (418, 282, 120, 417), (419, 345, 282, 418), (420, 315, 345, 419), (468, 459, 163, 104), (405, 421, 328, 122), (423, 128, 325, 422), (422, 325, 38, 424), (424, 38, 298, 425), (425, 298, 133, 426), (427, 426, 133, 299), (428, 427, 299, 39), (421, 428, 39, 328), (429, 297, 128, 423), (430, 37, 297, 429), (431, 322, 37, 430), (432, 203, 322, 431), (433, 129, 203, 432), (434, 161, 129, 433), (469, 445, 42, 256), (436, 154, 147, 435), (435, 147, 8, 404), (384, 360, 251, 371), (287, 286, 362, 368), (306, 362, 361, 307), (232, 306, 307, 243), (370, 369, 360, 384), (369, 368, 305, 360), (368, 362, 306, 305), (64, 66, 286, 287), (362, 286, 268, 361), (308, 55, 288, 332), (55, 64, 287, 288), (458, 451, 390, 14), (451, 452, 389, 390), (452, 453, 388, 389), (454, 387, 388, 453), (455, 386, 387, 454), (457, 11, 386, 455), (456, 385, 11, 457), (468, 458, 14, 142), (405, 420, 153, 142), (459, 153, 166, 460), (460, 166, 201, 461), (461, 201, 228, 462), (462, 228, 244, 463), (463, 244, 271, 464), (464, 271, 276, 465), (465, 276, 293, 466), (402, 403, 400, 401), (403, 407, 324, 400), (407, 406, 294, 324), (406, 408, 326, 294), (408, 411, 351, 326), (412, 409, 329, 353), (409, 410, 330, 329), (439, 330, 399, 443), (411, 412, 353, 351), (1, 3, 412, 411), (4, 9, 410, 409), (3, 4, 409, 412), (6, 1, 411, 408), (247, 6, 408, 406), (0, 247, 406, 407), (213, 0, 407, 403), (226, 213, 403, 402), (122, 315, 420, 405), (398, 435, 404, 397), (399, 436, 435, 398), (396, 434, 433, 395), (395, 433, 432, 394), (394, 432, 431, 393), (393, 431, 430, 392), (392, 430, 429, 391), (391, 429, 423, 385), (14, 390, 428, 421), (390, 389, 427, 428), (389, 388, 426, 427), (387, 425, 426, 388), (386, 424, 425, 387), (11, 422, 424, 386), (385, 423, 422, 11), (142, 14, 421, 405), (153, 420, 419, 166), (166, 419, 418, 201), (201, 418, 417, 228), (228, 417, 416, 244), (244, 416, 415, 271), (271, 415, 414, 276), (276, 414, 413, 293), (8, 161, 434, 404), (330, 410, 436, 399), (67, 439, 443, 93), (186, 465, 466, 106), (130, 464, 465, 186), (162, 463, 464, 130), (105, 462, 463, 162), (187, 461, 462, 105), (131, 460, 461, 187), (163, 459, 460, 131), (104, 155, 458, 468), (103, 456, 457, 156), (156, 457, 455, 124), (124, 455, 454, 181), (181, 454, 453, 101), (180, 101, 453, 452), (123, 180, 452, 451), (155, 123, 451, 458), (397, 396, 445, 469), (142, 153, 459, 468), (96, 444, 469, 256), (93, 443, 444, 96), (42, 445, 446, 43), (43, 446, 447, 44), (44, 447, 448, 157), (157, 448, 449, 125), (125, 449, 450, 182), (182, 450, 456, 103), (401, 400, 470, 471), (400, 324, 442, 470), (324, 294, 467, 442), (294, 326, 441, 467), (326, 351, 438, 441), (353, 329, 440, 437), (329, 330, 439, 440), (351, 353, 437, 438), (61, 284, 268), (243, 307, 359), (7, 359, 307, 361), (268, 284, 266, 361), (361, 266, 571), (63, 492, 477, 65), (489, 41, 241, 490), (472, 479, 480, 476), (476, 480, 478, 84), (65, 477, 481, 474), (474, 481, 479, 472), (477, 564, 481), (479, 483, 484, 480), (480, 484, 482, 478), (481, 564, 483, 479), (491, 485, 486, 492), (485, 489, 490, 486), (486, 490, 475, 473), (127, 184, 106, 466, 293, 413, 115, 295, 347, 318, 41, 489, 485, 491, 53, 159), (53, 491, 492, 63), (490, 241, 233, 475), (492, 486, 473, 477), (206, 226, 402, 500), (497, 185, 206, 500), (553, 547, 185, 497), (539, 535, 171, 498), (502, 494, 493, 501), (538, 539, 498, 495), (550, 553, 497, 494), (494, 497, 500, 493), (86, 502, 501, 75), (544, 556, 502, 86), (541, 540, 503, 90), (401, 493, 500, 402), (471, 501, 493, 401), (75, 501, 471, 69), (164, 160, 505, 506), (160, 165, 507, 505), (508, 248, 188, 638), (510, 56, 80), (515, 510, 80, 273), (515, 527, 85, 510), (543, 537, 177, 528), (529, 531, 91, 88), (91, 509, 512, 92), (92, 512, 513, 511), (521, 524, 513, 512), (518, 521, 512, 509), (530, 164, 506, 516), (91, 531, 518, 509), (506, 505, 519, 516), (516, 519, 520, 517), (517, 520, 521, 518), (505, 507, 522, 519), (519, 522, 523, 520), (177, 164, 530, 528), (533, 542, 529, 88), (508, 638, 525, 532), (514, 526, 527, 515), (508, 532, 366, 190), (532, 514, 355, 366), (514, 515, 273, 355), (499, 522, 507, 165), (496, 523, 522, 499), (524, 504, 511, 513), (526, 514, 532, 525), (85, 527, 542, 533), (525, 188, 537, 543), (511, 504, 540, 541), (496, 499, 539, 538), (499, 165, 535, 539), (188, 179, 536, 537), (172, 536, 535, 165), (89, 511, 541, 534), (85, 533, 534, 87), (90, 503, 558, 546), (546, 558, 557, 545), (545, 557, 556, 544), (495, 498, 555, 552), (552, 555, 554, 551), (551, 554, 553, 550), (498, 171, 549, 555), (555, 549, 548, 554), (554, 548, 547, 553), (482, 484, 562, 559), (484, 483, 563, 562), (483, 564, 565, 563), (564, 477, 473, 565), (561, 566, 319, 265), (566, 568, 567, 319), (568, 569, 320, 567), (569, 570, 266, 320), (571, 572, 361), (572, 7, 361), (266, 570, 571), (560, 575, 566, 561), (575, 578, 568, 566), (578, 581, 569, 568), (581, 584, 570, 569), (565, 473, 582, 579), (579, 582, 583, 580), (580, 583, 584, 581), (563, 565, 579, 576), (576, 579, 580, 577), (577, 580, 581, 578), (562, 563, 576, 573), (573, 576, 577, 574), (574, 577, 578, 575), (559, 562, 573, 560), (560, 573, 574), (560, 574, 575), (476, 84, 83, 585), (585, 83, 82, 290), (472, 476, 585, 586), (586, 585, 290, 270), (474, 472, 586, 587), (587, 586, 270, 310), (227, 243, 595, 637), (233, 227, 637, 602), (600, 595, 243, 359), (599, 594, 592, 596), (593, 588, 594, 599), (591, 593, 599, 597), (597, 599, 596, 619), (596, 592, 595, 600), (619, 596, 600, 598), (598, 600, 359, 7), (601, 603, 606, 605), (603, 590, 604, 606), (233, 602, 607, 475), (602, 601, 605, 607), (475, 607, 616), (605, 606, 610, 609), (606, 604, 608, 610), (607, 605, 609, 616), (608, 611, 614, 610), (610, 614, 615, 609), (609, 615, 617, 616), (616, 617, 475), (613, 591, 597, 618), (618, 597, 619, 620), (620, 619, 598, 621), (621, 598, 7, 622), (7, 572, 622), (612, 613, 618, 625), (625, 618, 620, 628), (628, 620, 621, 631), (631, 621, 622, 634), (617, 629, 632, 475), (629, 630, 633, 632), (630, 631, 634, 633), (615, 626, 629, 617), (626, 627, 630, 629), (627, 628, 631, 630), (614, 623, 626, 615), (623, 624, 627, 626), (624, 625, 628, 627), (611, 612, 623, 614), (612, 624, 623), (612, 625, 624), (603, 635, 589, 590), (635, 594, 588, 589), (601, 636, 635, 603), (636, 592, 594, 635), (602, 637, 636, 601), (637, 595, 592, 636), (570, 584, 634, 622), (571, 570, 622, 572), (584, 583, 633, 634), (582, 473, 475, 632), (583, 582, 632, 633), (525, 638, 188), (502, 556, 550, 494), (551, 550, 556, 557), (552, 551, 557, 558), (495, 552, 558, 503), (538, 495, 503, 540), (496, 538, 540, 504), (523, 496, 504, 524), (521, 520, 523, 524), (651, 657, 658, 652), (648, 654, 653, 647), (655, 661, 660, 654), (657, 663, 664, 658), (649, 655, 654, 648), (647, 653, 656, 650), (652, 658, 655, 649), (650, 656, 657, 651), (662, 668, 669, 663), (664, 670, 667, 661), (653, 659, 662, 656), (658, 664, 661, 655), (656, 662, 663, 657), (654, 660, 659, 653), (670, 669, 666, 667), (669, 668, 665, 666), (660, 666, 665, 659), (663, 669, 670, 664), (661, 667, 666, 660), (659, 665, 668, 662), (736, 671, 718, 734), (737, 734, 718, 674), (676, 746, 748, 687), (735, 747, 744, 672), (740, 737, 674, 673), (735, 672, 671, 736), (641, 680, 678, 640), (643, 644, 679, 683), (646, 682, 681, 645), (645, 681, 680, 641), (644, 639, 677, 679), (640, 678, 677, 639), (742, 741, 732, 688), (743, 742, 688, 687), (740, 673, 732, 741), (739, 750, 749, 738), (684, 691, 682, 646), (643, 683, 689, 686), (684, 685, 690, 691), (685, 686, 689, 690), (673, 674, 693, 692), (692, 693, 695, 694), (696, 698, 699, 697), (698, 700, 701, 699), (701, 700, 704, 705), (703, 705, 704, 702), (700, 694, 702, 704), (694, 695, 703, 702), (695, 701, 705, 703), (692, 694, 700, 698), (673, 692, 698, 696), (693, 674, 697, 699), (695, 693, 699, 701), (674, 718, 707, 706), (706, 707, 709, 708), (697, 710, 711, 719), (710, 712, 713, 711), (713, 712, 716, 717), (715, 717, 716, 714), (712, 708, 714, 716), (708, 709, 715, 714), (709, 713, 717, 715), (706, 708, 712, 710), (674, 706, 710, 697), (709, 707, 711, 713), (707, 718, 719, 711), (673, 720, 721, 732), (720, 722, 723, 721), (696, 733, 725, 724), (724, 725, 727, 726), (727, 731, 730, 726), (729, 728, 730, 731), (726, 730, 728, 722), (722, 728, 729, 723), (723, 729, 731, 727), (720, 724, 726, 722), (673, 696, 724, 720), (723, 727, 725, 721), (721, 725, 733, 732), (691, 743, 739, 682), (683, 740, 741, 689), (691, 690, 742, 743), (690, 689, 741, 742), (680, 735, 736, 678), (683, 679, 737, 740), (682, 739, 738, 681), (681, 738, 735, 680), (679, 677, 734, 737), (678, 736, 734, 677), (676, 687, 733, 696), (675, 676, 696, 697), (675, 697, 719, 672), (718, 671, 672, 719), (687, 688, 732, 733), (747, 755, 752, 744), (748, 756, 759, 751), (750, 758, 757, 749), (743, 751, 750, 739), (675, 745, 746, 676), (738, 749, 747, 735), (687, 748, 751, 743), (672, 744, 745, 675), (758, 766, 765, 757), (753, 761, 762, 754), (754, 762, 764, 756), (744, 752, 753, 745), (749, 757, 755, 747), (751, 759, 758, 750), (746, 754, 756, 748), (745, 753, 754, 746), (765, 761, 760, 763), (766, 762, 761, 765), (767, 764, 762, 766), (756, 764, 767, 759), (755, 763, 760, 752), (752, 760, 761, 753), (757, 765, 763, 755), (759, 767, 766, 758), (840, 838, 823, 775), (841, 778, 823, 838), (780, 791, 852, 850), (839, 776, 848, 851), (844, 777, 778, 841), (839, 840, 775, 776), (770, 769, 782, 784), (771, 787, 783, 772), (774, 773, 785, 786), (773, 770, 784, 785), (772, 783, 781, 768), (769, 768, 781, 782), (846, 792, 793, 845), (847, 791, 792, 846), (844, 845, 793, 777), (843, 842, 853, 854), (788, 774, 786, 796), (771, 790, 794, 787), (788, 796, 795, 789), (789, 795, 794, 790), (777, 797, 798, 778), (797, 799, 800, 798), (801, 802, 804, 803), (803, 804, 806, 805), (806, 810, 809, 805), (808, 807, 809, 810), (805, 809, 807, 799), (799, 807, 808, 800), (800, 808, 810, 806), (797, 803, 805, 799), (777, 801, 803, 797), (798, 804, 802, 778), (800, 806, 804, 798), (778, 811, 812, 823), (811, 813, 814, 812), (802, 824, 816, 815), (815, 816, 818, 817), (818, 822, 821, 817), (820, 819, 821, 822), (817, 821, 819, 813), (813, 819, 820, 814), (814, 820, 822, 818), (811, 815, 817, 813), (778, 802, 815, 811), (814, 818, 816, 812), (812, 816, 824, 823), (777, 793, 826, 825), (825, 826, 828, 827), (801, 829, 830, 837), (829, 831, 832, 830), (832, 831, 835, 836), (834, 836, 835, 833), (831, 827, 833, 835), (827, 828, 834, 833), (828, 832, 836, 834), (825, 827, 831, 829), (777, 825, 829, 801), (828, 826, 830, 832), (826, 793, 837, 830), (796, 786, 843, 847), (787, 794, 845, 844), (796, 847, 846, 795), (795, 846, 845, 794), (784, 782, 840, 839), (787, 844, 841, 783), (786, 785, 842, 843), (785, 784, 839, 842), (783, 841, 838, 781), (782, 781, 838, 840), (780, 801, 837, 791), (779, 802, 801, 780), (779, 776, 824, 802), (823, 824, 776, 775), (791, 837, 793, 792), (851, 848, 856, 859), (852, 855, 863, 860), (854, 853, 861, 862), (847, 843, 854, 855), (779, 780, 850, 849), (842, 839, 851, 853), (791, 847, 855, 852), (776, 779, 849, 848), (862, 861, 869, 870), (857, 858, 866, 865), (858, 860, 868, 866), (848, 849, 857, 856), (853, 851, 859, 861), (855, 854, 862, 863), (850, 852, 860, 858), (849, 850, 858, 857), (869, 867, 864, 865), (870, 869, 865, 866), (871, 870, 866, 868), (860, 863, 871, 868), (859, 856, 864, 867), (856, 857, 865, 864), (861, 859, 867, 869), (863, 862, 870, 871), (933, 927, 909, 928), (960, 913, 914, 958), (884, 882, 917, 902, 904), (879, 886, 887, 880), (884, 908, 905, 934, 878), (889, 890, 897, 896), (888, 891, 898, 895), (924, 925, 896, 897), (925, 923, 895, 896), (895, 898, 899, 896), (896, 899, 900, 897), (922, 888, 895, 923), (891, 892, 899, 898), (893, 890, 897, 900), (892, 893, 900, 899), (888, 889, 896, 895), (921, 887, 880, 924), (886, 879, 894, 885), (901, 903, 904, 902), (917, 918, 901, 902), (881, 883, 903, 901, 918), (883, 903, 904, 884), (905, 908, 907, 906), (875, 935, 906, 907, 883), (934, 905, 906, 935), (883, 884, 908, 907), (927, 926, 910, 909), (932, 926, 912, 930), (928, 909, 910, 931), (930, 912, 911, 929), (949, 946, 914, 913), (961, 916, 915, 959), (967, 949, 913, 960), (964, 948, 916, 961), (903, 907, 908, 904), (907, 903, 883), (908, 884, 904), (882, 881, 918, 917), (931, 910, 926, 932), (911, 912, 926, 927), (890, 921, 924, 897), (885, 922, 923, 894), (879, 894, 923, 925), (880, 879, 925, 924), (929, 911, 927, 933), (878, 929, 933, 920), (874, 931, 932, 919), (875, 930, 929, 878), (877, 928, 931, 874), (919, 932, 930, 875), (920, 933, 928, 877), (878, 934, 935, 875), (935, 930, 929, 934), (930, 935, 875), (878, 934, 929), (942, 952, 939, 874), (943, 955, 937, 876), (874, 939, 938, 877), (876, 937, 936, 873), (877, 938, 957, 945), (945, 957, 956, 944), (944, 956, 955, 943), (873, 936, 954, 940), (940, 954, 953, 941), (941, 953, 952, 942), (958, 914, 946, 962), (962, 946, 947, 963), (963, 947, 948, 964), (959, 915, 951, 965), (965, 951, 950, 966), (966, 950, 949, 967), (915, 916, 948, 951), (951, 948, 947, 950), (950, 947, 946, 949), (956, 966, 967, 955), (957, 965, 966, 956), (938, 959, 965, 957), (953, 963, 964, 952), (954, 962, 963, 953), (936, 958, 962, 954), (952, 964, 961, 939), (955, 967, 960, 937), (939, 961, 959, 938), (937, 960, 958, 936)])
me_plane.polygons.foreach_set('material_index', [0, 0, 0, 0, 0, 0, 0, 0, 0, 0, 0, 0, 0, 0, 0, 0, 0, 0, 0, 0, 0, 0, 0, 0, 0, 0, 0, 0, 0, 0, 0, 0, 0, 0, 0, 0, 0, 0, 0, 0, 0, 0, 0, 0, 0, 0, 0, 0, 0, 0, 0, 0, 0, 0, 0, 0, 0, 0, 0, 0, 0, 0, 0, 0, 0, 0, 0, 0, 0, 0, 0, 0, 0, 0, 0, 0, 0, 0, 0, 0, 0, 0, 0, 0, 0, 0, 0, 0, 0, 0, 0, 0, 0, 0, 0, 0, 0, 0, 0, 0, 0, 0, 0, 0, 0, 0, 0, 0, 0, 0, 0, 0, 0, 0, 0, 0, 0, 0, 0, 0, 0, 0, 0, 0, 0, 0, 0, 0, 0, 0, 0, 0, 0, 0, 0, 0, 0, 0, 0, 0, 0, 0, 0, 0, 0, 0, 0, 0, 0, 0, 0, 0, 0, 0, 0, 0, 0, 0, 0, 0, 0, 0, 0, 0, 0, 0, 0, 0, 0, 0, 0, 0, 0, 0, 0, 0, 0, 0, 0, 0, 0, 0, 0, 0, 0, 0, 0, 0, 0, 0, 0, 0, 0, 0, 0, 0, 0, 0, 0, 0, 0, 0, 0, 0, 0, 0, 0, 0, 0, 0, 0, 0, 0, 0, 0, 0, 0, 0, 0, 0, 0, 0, 0, 0, 0, 0, 0, 0, 0, 0, 0, 0, 0, 0, 0, 0, 0, 0, 0, 0, 0, 0, 0, 0, 0, 0, 0, 0, 0, 0, 0, 0, 0, 0, 0, 0, 0, 0, 0, 0, 0, 0, 0, 0, 0, 0, 0, 0, 0, 0, 0, 0, 0, 0, 0, 0, 0, 0, 0, 0, 0, 0, 0, 0, 0, 0, 0, 0, 0, 0, 0, 0, 0, 0, 0, 0, 0, 0, 0, 0, 0, 0, 0, 0, 0, 0, 0, 0, 0, 0, 0, 0, 0, 0, 0, 0, 0, 0, 0, 0, 0, 0, 0, 0, 0, 0, 0, 0, 0, 0, 0, 0, 0, 0, 0, 0, 0, 0, 0, 0, 0, 0, 0, 0, 0, 0, 0, 0, 0, 0, 0, 0, 0, 0, 0, 0, 0, 0, 0, 0, 0, 0, 0, 0, 0, 0, 0, 0, 0, 0, 0, 0, 0, 0, 0, 0, 0, 0, 0, 0, 0, 0, 0, 0, 0, 0, 0, 0, 0, 0, 0, 0, 0, 0, 0, 0, 0, 0, 0, 0, 0, 0, 0, 0, 0, 0, 0, 0, 0, 0, 0, 0, 0, 0, 0, 0, 0, 0, 0, 0, 0, 0, 0, 0, 0, 0, 0, 0, 0, 0, 0, 0, 0, 0, 0, 0, 0, 0, 0, 0, 0, 0, 0, 0, 0, 0, 0, 0, 0, 0, 0, 0, 0, 0, 0, 0, 0, 0, 0, 0, 0, 0, 0, 0, 0, 0, 0, 0, 0, 0, 0, 0, 0, 0, 0, 0, 0, 0, 0, 0, 0, 0, 0, 0, 0, 0, 0, 0, 0, 0, 0, 0, 0, 0, 0, 0, 0, 0, 0, 0, 0, 0, 0, 0, 0, 0, 0, 0, 0, 0, 0, 0, 0, 0, 0, 0, 0, 0, 0, 0, 0, 0, 0, 0, 0, 0, 0, 0, 0, 0, 0, 0, 0, 0, 0, 0, 0, 0, 0, 0, 0, 0, 0, 0, 0, 0, 0, 0, 0, 0, 0, 0, 0, 0, 0, 0, 0, 0, 0, 0, 0, 0, 0, 0, 0, 0, 0, 0, 0, 0, 0, 0, 0, 0, 0, 0, 0, 0, 0, 0, 0, 0, 0, 0, 0, 0, 0, 0, 0, 0, 0, 0, 0, 0, 0, 0, 0, 0, 0, 0, 0, 0, 0, 0, 0, 0, 0, 0, 0, 0, 0, 0, 0, 0, 0, 0, 0, 0, 0, 0, 0, 0, 0, 0, 0, 0, 0, 0, 0, 0, 1, 1, 1, 1, 1, 1, 1, 1, 1, 1, 1, 1, 1, 1, 1, 1, 1, 1, 1, 1, 1, 1, 1, 1, 1, 1, 1, 1, 1, 1, 1, 1, 1, 1, 1, 1, 1, 1, 1, 1, 1, 1, 1, 1, 1, 1, 1, 1, 1, 1, 1, 1, 1, 1, 1, 1, 1, 1, 1, 1, 1, 1, 1, 1, 1, 1, 1, 1, 1, 1, 1, 1, 1, 1, 1, 1, 1, 1, 1, 1, 1, 1, 1, 1, 1, 1, 1, 1, 1, 1, 1, 1, 1, 1, 1, 1, 1, 1, 1, 1, 1, 1, 1, 1, 1, 1, 1, 1, 1, 1, 1, 1, 1, 1, 1, 1, 1, 1, 1, 1, 1, 1, 1, 1, 1, 1, 1, 1, 1, 1, 1, 1, 1, 1, 1, 1, 1, 1, 1, 1, 1, 1, 1, 1, 1, 1, 1, 1, 1, 1, 1, 1, 1, 1, 1, 1, 1, 1, 1, 1, 1, 1, 1, 1, 1, 1, 1, 1, 1, 1, 1, 1, 1, 1, 1, 1, 1, 1, 1, 1, 1, 1, 1, 1, 1, 1, 1, 1, 1, 1, 1, 1, 1, 1, 1, 1, 1, 1, 1, 1, 1, 1, 1, 1, 1, 1, 1, 1, 1, 1, 1, 1, 1, 1, 1, 1, 2, 2, 2, 2, 2, 2, 2, 2, 2, 2, 2, 2, 2, 2, 2, 2, 2, 2, 2, 2, 2, 2, 2, 2, 2, 2, 2, 2, 2, 2, 2, 2, 2, 2, 2, 2, 2, 2, 2, 2, 2, 2, 2, 2, 2, 2, 2, 2, 2, 2, 2, 2, 2, 2, 2, 2, 2, 2, 2, 2, 2, 2, 2, 2, 2, 2, 2, 2, 2, 2, 2, 2, 2, 2, 2, 2, 2, 2, 2, 2, 2, 2, 2, 2])
me_plane.materials.append(mat_material_001)
me_plane.materials.append(mat_beak_and_legs)
me_plane.materials.append(mat_red_001)
me_plane.use_remesh_preserve_volume = False
me_plane.use_remesh_preserve_attributes = False
me_plane.use_mirror_vertex_groups = False
me_plane.update()

# ---- objects
ob_chicken = bpy.data.objects.new('Chicken', me_plane)

# ---- transforms, parenting, visibility, modifiers, constraints
ob_chicken.location = (0.0, 0.0, 0.0)
ob_chicken.rotation_euler = (-0.0, 1.571, 0.0)
ob_chicken.scale = (0.2622, 0.2622, 0.2622)
ob_chicken.lineart.crease_threshold = 0.0

# ---- collection membership
col_collection_1.objects.link(ob_chicken)

# ---- scene / render settings (as saved in the file)
scene.frame_start = 1; scene.frame_end = 250; scene.frame_set(1)
scene.render.engine = 'BLENDER_EEVEE_NEXT'
scene.render.resolution_percentage = 50
scene.render.dither_intensity = 0.0
scene.cycles.use_denoising = False
scene.cycles.samples = 128
scene.cycles.sampling_pattern = 'TABULATED_SOBOL'
scene.cycles.use_adaptive_sampling = False
scene.cycles.use_light_tree = False
scene.cycles.blur_glossy = 0.0
scene.cycles.sample_clamp_indirect = 0.0
scene.view_settings.view_transform = 'Standard'
bpy.context.view_layer.update()

# ---- added for rendering (the .blend has no active camera and no usable light): camera, sun
cam_auto = bpy.data.cameras.new('AutoCamera')
cam_auto.lens = 50.0
cam_auto.sensor_width = 36.0
cam_auto.clip_end = 1000.0
ob_auto_camera = bpy.data.objects.new('AutoCamera', cam_auto)
scene.collection.objects.link(ob_auto_camera)
ob_auto_camera.location = (9.02764, -11.1203, 7.06444)
ob_auto_camera.rotation_euler = (1.09748, -7.21219e-08, 0.694738)
scene.camera = ob_auto_camera
light_auto_sun = bpy.data.lights.new('AutoSun', 'SUN')
light_auto_sun.energy = 3.0
light_auto_sun.angle = 0.0523599
ob_auto_sun = bpy.data.objects.new('AutoSun', light_auto_sun)
scene.collection.objects.link(ob_auto_sun)
ob_auto_sun.rotation_euler = (0.872665, 0.174533, 0.523599)
bpy.context.view_layer.update()
